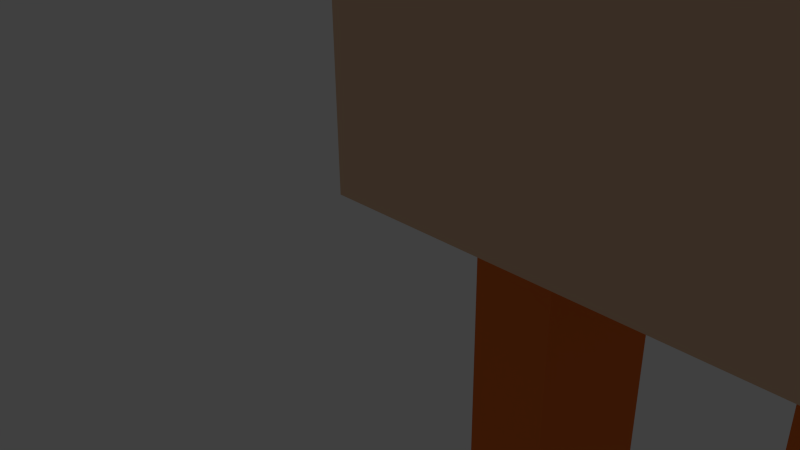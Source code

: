 # Source: design1.blend  (saved by Blender 2.71.0; exported with 4.5.12 LTS)
import bpy
from mathutils import Matrix  # noqa: F401  (used for matrix-valued properties, if any)

bpy.ops.wm.read_factory_settings(use_empty=True)
scene = bpy.context.scene
scene.name = 'Scene'

# ---- collections
col_collection_1 = bpy.data.collections.new('Collection 1'); scene.collection.children.link(col_collection_1)
col_collection_1.hide_render = True
col_collection_1.hide_viewport = True
col_collection_11 = bpy.data.collections.new('Collection 11'); scene.collection.children.link(col_collection_11)
col_collection_11.hide_render = True
col_collection_11.hide_viewport = True
col_collection_16 = bpy.data.collections.new('Collection 16'); scene.collection.children.link(col_collection_16)

# ---- materials (node trees are filled in below, after node groups)
mat_material = bpy.data.materials.new('Material')
mat_material.alpha_threshold = 0.0
mat_material.use_transparent_shadow = False
mat_material.diffuse_color = (0.8, 0.5254, 0.3422, 1.0)
mat_material.roughness = 0.5
mat_material.line_color = (0.0, 0.0, 0.0, 1.0)
mat_beam = bpy.data.materials.new('beam')
mat_beam.alpha_threshold = 0.0
mat_beam.use_transparent_shadow = False
mat_beam.diffuse_color = (0.8, 0.1711, 0.03022, 1.0)
mat_beam.roughness = 0.5
mat_beam.line_color = (0.0, 0.0, 0.0, 1.0)

# ---- material node trees

# ---- world
world_world = bpy.data.worlds.new('World'); scene.world = world_world
world_world.color = (0.05088, 0.05088, 0.05088)
world_world.use_sun_shadow = False
world_world.sun_shadow_jitter_overblur = 0.0
world_world.cycles.sampling_method = 'MANUAL'
world_world.cycles.sample_map_resolution = 256

# ---- cameras
cam_camera = bpy.data.cameras.new('Camera')
cam_camera.clip_end = 100.0
cam_camera.lens = 35.0
cam_camera.sensor_width = 32.0
cam_camera.sensor_height = 18.0
cam_camera.ortho_scale = 7.314
cam_camera.dof.focus_distance = 0.0
cam_camera.dof.aperture_fstop = 128.0

# ---- lights
light_lamp = bpy.data.lights.new('Lamp', 'POINT')
light_lamp.transmission_factor = 0.0
light_lamp.cutoff_distance = 30.0
light_lamp.energy = 100.0
light_lamp.shadow_buffer_clip_start = 1.001
light_lamp.shadow_soft_size = 0.1
light_lamp.shadow_maximum_resolution = 0.006
light_lamp.use_absolute_resolution = True
light_lamp.cycles.use_multiple_importance_sampling = False

# ---- meshes
me_cube = bpy.data.meshes.new('Cube')
me_cube.from_pydata([(0.5, 40.0, 0.0), (0.5, 1.192e-07, 0.0), (-1.192e-07, 0.0, 0.0), (3.576e-07, 40.0, 0.0), (0.5, 40.0, 3.5), (0.5, -4.172e-07, 3.5), (-3.576e-07, 1.788e-07, 3.5), (5.96e-08, 40.0, 3.5)], [], [(0, 1, 2, 3), (4, 7, 6, 5), (0, 4, 5, 1), (1, 5, 6, 2), (2, 6, 7, 3), (4, 0, 3, 7)])
me_cube.materials.append(mat_material)
me_cube.use_remesh_preserve_volume = False
me_cube.use_remesh_preserve_attributes = False
me_cube.use_mirror_vertex_groups = False
me_cube.update()
me_cube_001 = bpy.data.meshes.new('Cube.001')
me_cube_001.from_pydata([(2.0, 4.0, 0.0), (2.0, 1.192e-07, 0.0), (-1.192e-07, 0.0, 0.0), (1.192e-07, 4.0, 0.0), (2.0, 4.0, 48.0), (2.0, -4.172e-07, 48.0), (-3.576e-07, 1.788e-07, 48.0), (-1.788e-07, 4.0, 48.0)], [], [(0, 1, 2, 3), (4, 7, 6, 5), (0, 4, 5, 1), (1, 5, 6, 2), (2, 6, 7, 3), (4, 0, 3, 7)])
me_cube_001.materials.append(mat_beam)
me_cube_001.use_remesh_preserve_volume = False
me_cube_001.use_remesh_preserve_attributes = False
me_cube_001.use_mirror_vertex_groups = False
me_cube_001.update()

# ---- objects
ob_plank = bpy.data.objects.new('plank', me_cube)
ob_lamp = bpy.data.objects.new('Lamp', light_lamp)
ob_camera = bpy.data.objects.new('Camera', cam_camera)
ob_beam = bpy.data.objects.new('beam', me_cube_001)
ob_plank_018 = bpy.data.objects.new('plank.018', me_cube)
ob_plank_012 = bpy.data.objects.new('plank.012', me_cube)
ob_beam_002 = bpy.data.objects.new('beam.002', me_cube_001)
ob_beam_001 = bpy.data.objects.new('beam.001', me_cube_001)
ob_plank_017 = bpy.data.objects.new('plank.017', me_cube)
ob_plank_016 = bpy.data.objects.new('plank.016', me_cube)
ob_plank_015 = bpy.data.objects.new('plank.015', me_cube)
ob_plank_014 = bpy.data.objects.new('plank.014', me_cube)
ob_plank_013 = bpy.data.objects.new('plank.013', me_cube)
ob_plank_011 = bpy.data.objects.new('plank.011', me_cube)
ob_plank_010 = bpy.data.objects.new('plank.010', me_cube)
ob_plank_009 = bpy.data.objects.new('plank.009', me_cube)
ob_plank_008 = bpy.data.objects.new('plank.008', me_cube)
ob_plank_007 = bpy.data.objects.new('plank.007', me_cube)
ob_plank_006 = bpy.data.objects.new('plank.006', me_cube)
ob_plank_005 = bpy.data.objects.new('plank.005', me_cube)
ob_plank_004 = bpy.data.objects.new('plank.004', me_cube)
ob_plank_003 = bpy.data.objects.new('plank.003', me_cube)
ob_plank_002 = bpy.data.objects.new('plank.002', me_cube)
ob_plank_001 = bpy.data.objects.new('plank.001', me_cube)

# ---- transforms, parenting, visibility, modifiers, constraints
ob_plank.location = (0.0, 0.0, 0.0)
ob_plank.lock_rotations_4d = False
ob_plank.empty_display_type = 'ARROWS'
ob_plank.lineart.crease_threshold = 0.0
ob_lamp.location = (4.076, 1.005, 5.904)
ob_lamp.rotation_euler = (0.6503, 0.05522, 1.866)
ob_lamp.lock_rotations_4d = False
ob_lamp.empty_display_type = 'ARROWS'
ob_lamp.color = (0.0, 0.0, 0.0, 0.0)
ob_lamp.lineart.crease_threshold = 0.0
ob_camera.location = (7.481, -6.508, 5.344)
ob_camera.rotation_euler = (1.109, 0.01082, 0.8149)
ob_camera.lock_rotations_4d = False
ob_camera.empty_display_type = 'ARROWS'
ob_camera.color = (0.0, 0.0, 0.0, 0.0)
ob_camera.display_type = 'WIRE'
ob_camera.lineart.crease_threshold = 0.0
ob_beam.location = (0.0, 0.0, 0.0)
ob_beam.lock_rotations_4d = False
ob_beam.empty_display_type = 'ARROWS'
ob_beam.lineart.crease_threshold = 0.0
ob_plank_018.location = (0.0, 0.0, 1.0)
ob_plank_018.rotation_euler = (0.0, -0.0, -1.571)
ob_plank_018.scale = (1.0, 0.175, 1.0)
ob_plank_018.lock_rotations_4d = False
ob_plank_018.empty_display_type = 'ARROWS'
ob_plank_018.lineart.crease_threshold = 0.0
ob_plank_012.location = (0.0, 0.0, 4.75)
ob_plank_012.rotation_euler = (0.0, -0.0, -1.571)
ob_plank_012.scale = (1.0, 0.175, 1.0)
ob_plank_012.lock_rotations_4d = False
ob_plank_012.empty_display_type = 'ARROWS'
ob_plank_012.lineart.crease_threshold = 0.0
ob_beam_002.location = (-3.5, 28.0, -23.0)
ob_beam_002.lock_rotations_4d = False
ob_beam_002.empty_display_type = 'ARROWS'
ob_beam_002.lineart.crease_threshold = 0.0
ob_beam_001.location = (-3.5, 6.0, -23.0)
ob_beam_001.lock_rotations_4d = False
ob_beam_001.empty_display_type = 'ARROWS'
ob_beam_001.lineart.crease_threshold = 0.0
ob_plank_017.location = (7.0, 0.0, 1.5)
ob_plank_017.rotation_euler = (-0.0, -1.571, 0.0)
ob_plank_017.lock_rotations_4d = False
ob_plank_017.empty_display_type = 'ARROWS'
ob_plank_017.lineart.crease_threshold = 0.0
ob_plank_016.location = (6.5, 0.0, 2.0)
ob_plank_016.lock_rotations_4d = False
ob_plank_016.empty_display_type = 'ARROWS'
ob_plank_016.lineart.crease_threshold = 0.0
ob_plank_015.location = (5.25, 0.0, 1.0)
ob_plank_015.rotation_euler = (-0.0, -1.571, 0.0)
ob_plank_015.lock_rotations_4d = False
ob_plank_015.empty_display_type = 'ARROWS'
ob_plank_015.lineart.crease_threshold = 0.0
ob_plank_014.location = (3.5, 0.0, 1.5)
ob_plank_014.rotation_euler = (-0.0, -1.571, 0.0)
ob_plank_014.lock_rotations_4d = False
ob_plank_014.empty_display_type = 'ARROWS'
ob_plank_014.lineart.crease_threshold = 0.0
ob_plank_013.location = (6.0, 0.0, 6.75)
ob_plank_013.lock_rotations_4d = False
ob_plank_013.empty_display_type = 'ARROWS'
ob_plank_013.lineart.crease_threshold = 0.0
ob_plank_011.location = (6.5, 0.0, 5.5)
ob_plank_011.lock_rotations_4d = False
ob_plank_011.empty_display_type = 'ARROWS'
ob_plank_011.lineart.crease_threshold = 0.0
ob_plank_010.location = (6.0, 0.0, 3.75)
ob_plank_010.lock_rotations_4d = False
ob_plank_010.empty_display_type = 'ARROWS'
ob_plank_010.lineart.crease_threshold = 0.0
ob_plank_009.location = (0.0, 0.0, 1.5)
ob_plank_009.lock_rotations_4d = False
ob_plank_009.empty_display_type = 'ARROWS'
ob_plank_009.lineart.crease_threshold = 0.0
ob_plank_008.location = (0.5, 0.0, 3.25)
ob_plank_008.lock_rotations_4d = False
ob_plank_008.empty_display_type = 'ARROWS'
ob_plank_008.lineart.crease_threshold = 0.0
ob_plank_007.location = (-1.5, 0.0, 4.0)
ob_plank_007.scale = (1.0, 1.0, 0.5)
ob_plank_007.lock_rotations_4d = False
ob_plank_007.empty_display_type = 'ARROWS'
ob_plank_007.lineart.crease_threshold = 0.0
ob_plank_006.location = (-1.0, 0.0, 4.0)
ob_plank_006.lock_rotations_4d = False
ob_plank_006.empty_display_type = 'ARROWS'
ob_plank_006.lineart.crease_threshold = 0.0
ob_plank_005.location = (0.5, 0.0, 6.25)
ob_plank_005.lock_rotations_4d = False
ob_plank_005.empty_display_type = 'ARROWS'
ob_plank_005.lineart.crease_threshold = 0.0
ob_plank_004.location = (0.0, 0.0, 4.5)
ob_plank_004.lock_rotations_4d = False
ob_plank_004.empty_display_type = 'ARROWS'
ob_plank_004.lineart.crease_threshold = 0.0
ob_plank_003.location = (-1.0, 0.0, 8.0)
ob_plank_003.lock_rotations_4d = False
ob_plank_003.empty_display_type = 'ARROWS'
ob_plank_003.lineart.crease_threshold = 0.0
ob_plank_002.location = (-0.5, 0.0, 9.75)
ob_plank_002.scale = (1.0, 1.0, 0.5)
ob_plank_002.lock_rotations_4d = False
ob_plank_002.empty_display_type = 'ARROWS'
ob_plank_002.lineart.crease_threshold = 0.0
ob_plank_001.location = (0.0, 0.0, 8.0)
ob_plank_001.lock_rotations_4d = False
ob_plank_001.empty_display_type = 'ARROWS'
ob_plank_001.lineart.crease_threshold = 0.0

# ---- collection membership
col_collection_1.objects.link(ob_plank)
col_collection_1.objects.link(ob_lamp)
col_collection_1.objects.link(ob_camera)
col_collection_11.objects.link(ob_beam)
col_collection_16.objects.link(ob_plank_018)
col_collection_16.objects.link(ob_plank_012)
col_collection_16.objects.link(ob_beam_002)
col_collection_16.objects.link(ob_beam_001)
col_collection_16.objects.link(ob_plank_017)
col_collection_16.objects.link(ob_plank_016)
col_collection_16.objects.link(ob_plank_015)
col_collection_16.objects.link(ob_plank_014)
col_collection_16.objects.link(ob_plank_013)
col_collection_16.objects.link(ob_plank_011)
col_collection_16.objects.link(ob_plank_010)
col_collection_16.objects.link(ob_plank_009)
col_collection_16.objects.link(ob_plank_008)
col_collection_16.objects.link(ob_plank_007)
col_collection_16.objects.link(ob_plank_006)
col_collection_16.objects.link(ob_plank_005)
col_collection_16.objects.link(ob_plank_004)
col_collection_16.objects.link(ob_plank_003)
col_collection_16.objects.link(ob_plank_002)
col_collection_16.objects.link(ob_plank_001)

# ---- scene / render settings (as saved in the file)
scene.camera = ob_camera
scene.frame_start = 1; scene.frame_end = 250; scene.frame_set(1)
scene.render.engine = 'BLENDER_EEVEE_NEXT'
scene.render.resolution_percentage = 50
scene.render.dither_intensity = 0.0
scene.cycles.use_denoising = False
scene.cycles.samples = 10
scene.cycles.sampling_pattern = 'TABULATED_SOBOL'
scene.cycles.light_sampling_threshold = 0.0
scene.cycles.use_adaptive_sampling = False
scene.cycles.use_light_tree = False
scene.cycles.blur_glossy = 0.0
scene.cycles.volume_bounces = 1
scene.cycles.pixel_filter_type = 'GAUSSIAN'
scene.cycles.sample_clamp_indirect = 0.0
scene.view_settings.view_transform = 'Standard'
bpy.context.view_layer.update()
